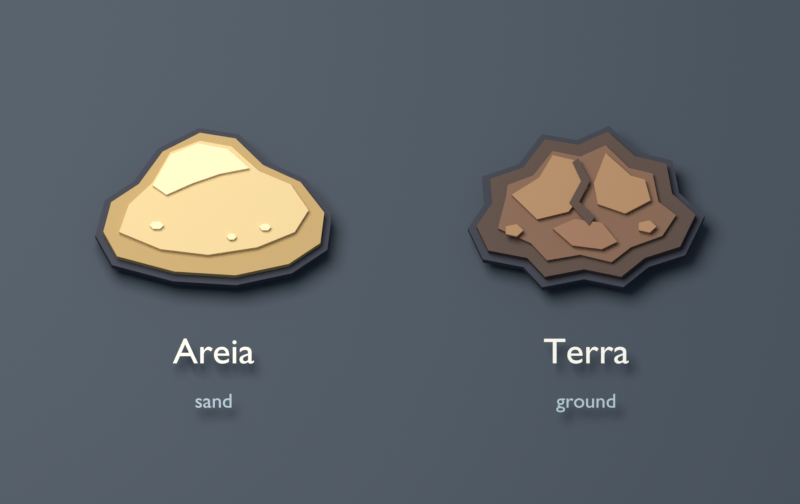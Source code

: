 # Source: areia-e-terra.blend  (saved by Blender 5.3.31; exported with 4.5.12 LTS)
import bpy
from mathutils import Matrix  # noqa: F401  (used for matrix-valued properties, if any)

bpy.ops.wm.read_factory_settings(use_empty=True)
scene = bpy.context.scene
scene.name = 'Scene'

# ---- collections
col_soil_icons = bpy.data.collections.new('Soil_Icons'); scene.collection.children.link(col_soil_icons)
col_sand = bpy.data.collections.new('sand'); col_soil_icons.children.link(col_sand)
col_ground = bpy.data.collections.new('ground'); col_soil_icons.children.link(col_ground)
col_presentation = bpy.data.collections.new('Presentation'); scene.collection.children.link(col_presentation)

# ---- materials (node trees are filled in below, after node groups)
mat_sand_1e2230 = bpy.data.materials.new('sand_1E2230')
mat_sand_1e2230.diffuse_color = (0.01298, 0.016, 0.02956, 1.0)
mat_sand_b99759 = bpy.data.materials.new('sand_B99759')
mat_sand_b99759.diffuse_color = (0.4851, 0.3095, 0.0999, 1.0)
mat_sand_dfc184 = bpy.data.materials.new('sand_DFC184')
mat_sand_dfc184.diffuse_color = (0.7379, 0.5333, 0.2307, 1.0)
mat_sand_f3deaa = bpy.data.materials.new('sand_F3DEAA')
mat_sand_f3deaa.diffuse_color = (0.8963, 0.7305, 0.402, 1.0)
mat_ground_1e2230 = bpy.data.materials.new('ground_1E2230')
mat_ground_1e2230.diffuse_color = (0.01298, 0.016, 0.02956, 1.0)
mat_ground_4a3323 = bpy.data.materials.new('ground_4A3323')
mat_ground_4a3323.diffuse_color = (0.06848, 0.0331, 0.01681, 1.0)
mat_ground_795439 = bpy.data.materials.new('ground_795439')
mat_ground_795439.diffuse_color = (0.1912, 0.08866, 0.04092, 1.0)
mat_ground_a67b50 = bpy.data.materials.new('ground_A67B50')
mat_ground_a67b50.diffuse_color = (0.3813, 0.1981, 0.08022, 1.0)
mat_ground_936746 = bpy.data.materials.new('ground_936746')
mat_ground_936746.diffuse_color = (0.2918, 0.1356, 0.06125, 1.0)
mat_presentation_303d48 = bpy.data.materials.new('Presentation_303D48')
mat_presentation_303d48.diffuse_color = (0.02956, 0.04667, 0.0648, 1.0)
mat_text = bpy.data.materials.new('Text')
mat_text.diffuse_color = (0.855, 0.807, 0.6867, 1.0)
mat_subtext = bpy.data.materials.new('Subtext')
mat_subtext.diffuse_color = (0.3813, 0.4793, 0.521, 1.0)

# ---- material node trees
mat_sand_1e2230.use_nodes = True; mat_sand_1e2230.node_tree.nodes.clear()
_N = mat_sand_1e2230.node_tree.nodes; _L = mat_sand_1e2230.node_tree.links
n0 = _N.new('ShaderNodeBsdfPrincipled'); n0.name = 'Principled BSDF'; n0.location = (-200, 100)
n0.inputs[0].default_value = (0.01298, 0.016, 0.02956, 1.0)
n0.inputs[2].default_value = 0.65
n0.inputs[10].default_value = 0.005
n1 = _N.new('ShaderNodeOutputMaterial'); n1.name = 'Material Output'; n1.location = (200, 100)
_L.new(n0.outputs[0], n1.inputs[0])
n1.is_active_output = True
mat_sand_b99759.use_nodes = True; mat_sand_b99759.node_tree.nodes.clear()
_N = mat_sand_b99759.node_tree.nodes; _L = mat_sand_b99759.node_tree.links
n0 = _N.new('ShaderNodeBsdfPrincipled'); n0.name = 'Principled BSDF'; n0.location = (-200, 100)
n0.inputs[0].default_value = (0.4851, 0.3095, 0.0999, 1.0)
n0.inputs[2].default_value = 0.65
n0.inputs[10].default_value = 0.005
n1 = _N.new('ShaderNodeOutputMaterial'); n1.name = 'Material Output'; n1.location = (200, 100)
_L.new(n0.outputs[0], n1.inputs[0])
n1.is_active_output = True
mat_sand_dfc184.use_nodes = True; mat_sand_dfc184.node_tree.nodes.clear()
_N = mat_sand_dfc184.node_tree.nodes; _L = mat_sand_dfc184.node_tree.links
n0 = _N.new('ShaderNodeBsdfPrincipled'); n0.name = 'Principled BSDF'; n0.location = (-200, 100)
n0.inputs[0].default_value = (0.7379, 0.5333, 0.2307, 1.0)
n0.inputs[2].default_value = 0.65
n0.inputs[10].default_value = 0.005
n1 = _N.new('ShaderNodeOutputMaterial'); n1.name = 'Material Output'; n1.location = (200, 100)
_L.new(n0.outputs[0], n1.inputs[0])
n1.is_active_output = True
mat_sand_f3deaa.use_nodes = True; mat_sand_f3deaa.node_tree.nodes.clear()
_N = mat_sand_f3deaa.node_tree.nodes; _L = mat_sand_f3deaa.node_tree.links
n0 = _N.new('ShaderNodeBsdfPrincipled'); n0.name = 'Principled BSDF'; n0.location = (-200, 100)
n0.inputs[0].default_value = (0.8963, 0.7305, 0.402, 1.0)
n0.inputs[2].default_value = 0.65
n0.inputs[10].default_value = 0.005
n1 = _N.new('ShaderNodeOutputMaterial'); n1.name = 'Material Output'; n1.location = (200, 100)
_L.new(n0.outputs[0], n1.inputs[0])
n1.is_active_output = True
mat_ground_1e2230.use_nodes = True; mat_ground_1e2230.node_tree.nodes.clear()
_N = mat_ground_1e2230.node_tree.nodes; _L = mat_ground_1e2230.node_tree.links
n0 = _N.new('ShaderNodeBsdfPrincipled'); n0.name = 'Principled BSDF'; n0.location = (-200, 100)
n0.inputs[0].default_value = (0.01298, 0.016, 0.02956, 1.0)
n0.inputs[2].default_value = 0.65
n0.inputs[10].default_value = 0.005
n1 = _N.new('ShaderNodeOutputMaterial'); n1.name = 'Material Output'; n1.location = (200, 100)
_L.new(n0.outputs[0], n1.inputs[0])
n1.is_active_output = True
mat_ground_4a3323.use_nodes = True; mat_ground_4a3323.node_tree.nodes.clear()
_N = mat_ground_4a3323.node_tree.nodes; _L = mat_ground_4a3323.node_tree.links
n0 = _N.new('ShaderNodeBsdfPrincipled'); n0.name = 'Principled BSDF'; n0.location = (-200, 100)
n0.inputs[0].default_value = (0.06848, 0.0331, 0.01681, 1.0)
n0.inputs[2].default_value = 0.65
n0.inputs[10].default_value = 0.005
n1 = _N.new('ShaderNodeOutputMaterial'); n1.name = 'Material Output'; n1.location = (200, 100)
_L.new(n0.outputs[0], n1.inputs[0])
n1.is_active_output = True
mat_ground_795439.use_nodes = True; mat_ground_795439.node_tree.nodes.clear()
_N = mat_ground_795439.node_tree.nodes; _L = mat_ground_795439.node_tree.links
n0 = _N.new('ShaderNodeBsdfPrincipled'); n0.name = 'Principled BSDF'; n0.location = (-200, 100)
n0.inputs[0].default_value = (0.1912, 0.08866, 0.04092, 1.0)
n0.inputs[2].default_value = 0.65
n0.inputs[10].default_value = 0.005
n1 = _N.new('ShaderNodeOutputMaterial'); n1.name = 'Material Output'; n1.location = (200, 100)
_L.new(n0.outputs[0], n1.inputs[0])
n1.is_active_output = True
mat_ground_a67b50.use_nodes = True; mat_ground_a67b50.node_tree.nodes.clear()
_N = mat_ground_a67b50.node_tree.nodes; _L = mat_ground_a67b50.node_tree.links
n0 = _N.new('ShaderNodeBsdfPrincipled'); n0.name = 'Principled BSDF'; n0.location = (-200, 100)
n0.inputs[0].default_value = (0.3813, 0.1981, 0.08022, 1.0)
n0.inputs[2].default_value = 0.65
n0.inputs[10].default_value = 0.005
n1 = _N.new('ShaderNodeOutputMaterial'); n1.name = 'Material Output'; n1.location = (200, 100)
_L.new(n0.outputs[0], n1.inputs[0])
n1.is_active_output = True
mat_ground_936746.use_nodes = True; mat_ground_936746.node_tree.nodes.clear()
_N = mat_ground_936746.node_tree.nodes; _L = mat_ground_936746.node_tree.links
n0 = _N.new('ShaderNodeBsdfPrincipled'); n0.name = 'Principled BSDF'; n0.location = (-200, 100)
n0.inputs[0].default_value = (0.2918, 0.1356, 0.06125, 1.0)
n0.inputs[2].default_value = 0.65
n0.inputs[10].default_value = 0.005
n1 = _N.new('ShaderNodeOutputMaterial'); n1.name = 'Material Output'; n1.location = (200, 100)
_L.new(n0.outputs[0], n1.inputs[0])
n1.is_active_output = True
mat_presentation_303d48.use_nodes = True; mat_presentation_303d48.node_tree.nodes.clear()
_N = mat_presentation_303d48.node_tree.nodes; _L = mat_presentation_303d48.node_tree.links
n0 = _N.new('ShaderNodeBsdfPrincipled'); n0.name = 'Principled BSDF'; n0.location = (-200, 100)
n0.inputs[0].default_value = (0.02956, 0.04667, 0.0648, 1.0)
n0.inputs[2].default_value = 0.65
n0.inputs[10].default_value = 0.005
n1 = _N.new('ShaderNodeOutputMaterial'); n1.name = 'Material Output'; n1.location = (200, 100)
_L.new(n0.outputs[0], n1.inputs[0])
n1.is_active_output = True
mat_text.use_nodes = True; mat_text.node_tree.nodes.clear()
_N = mat_text.node_tree.nodes; _L = mat_text.node_tree.links
n0 = _N.new('ShaderNodeBsdfPrincipled'); n0.name = 'Principled BSDF'; n0.location = (-200, 100)
n0.inputs[0].default_value = (0.855, 0.807, 0.6867, 1.0)
n0.inputs[2].default_value = 0.65
n0.inputs[10].default_value = 0.005
n1 = _N.new('ShaderNodeOutputMaterial'); n1.name = 'Material Output'; n1.location = (200, 100)
_L.new(n0.outputs[0], n1.inputs[0])
n1.is_active_output = True
mat_subtext.use_nodes = True; mat_subtext.node_tree.nodes.clear()
_N = mat_subtext.node_tree.nodes; _L = mat_subtext.node_tree.links
n0 = _N.new('ShaderNodeBsdfPrincipled'); n0.name = 'Principled BSDF'; n0.location = (-200, 100)
n0.inputs[0].default_value = (0.3813, 0.4793, 0.521, 1.0)
n0.inputs[2].default_value = 0.65
n0.inputs[10].default_value = 0.005
n1 = _N.new('ShaderNodeOutputMaterial'); n1.name = 'Material Output'; n1.location = (200, 100)
_L.new(n0.outputs[0], n1.inputs[0])
n1.is_active_output = True

# ---- world
world_studio_world = bpy.data.worlds.new('Studio_World'); scene.world = world_studio_world
world_studio_world.use_nodes = True; world_studio_world.node_tree.nodes.clear()
_N = world_studio_world.node_tree.nodes; _L = world_studio_world.node_tree.links
n0 = _N.new('ShaderNodeBackground'); n0.name = 'Background'; n0.location = (-200, 100)
n0.inputs[0].default_value = (0.3, 0.36, 0.46, 1.0)
n0.inputs[1].default_value = 0.7
n1 = _N.new('ShaderNodeOutputWorld'); n1.name = 'World Output'; n1.location = (200, 100)
_L.new(n0.outputs[0], n1.inputs[0])
n1.is_active_output = True

# ---- cameras
cam_camera = bpy.data.cameras.new('Camera')
cam_camera.type = 'ORTHO'
cam_camera.ortho_scale = 3.65

# ---- lights
light_softbox = bpy.data.lights.new('Softbox', 'AREA')
light_softbox.energy = 1100.0
light_softbox.shape = 'DISK'
light_softbox.size = 7.0

# ---- meshes
me_sand_outline = bpy.data.meshes.new('sand_outline')
me_sand_outline.from_pydata([(-0.1853, -0.354, 0.0), (0.1021, -0.3725, 0.0), (0.3563, -0.316, 0.0), (0.5184, -0.2046, 0.0), (0.54, -0.03162, 0.0), (0.4186, 0.1302, 0.0), (0.2454, 0.2123, 0.0), (0.1158, 0.3418, 0.0), (-0.06832, 0.3725, 0.0), (-0.2568, 0.2733, 0.0), (-0.3659, 0.1187, 0.0), (-0.4974, 0.02945, 0.0), (-0.54, -0.1355, 0.0), (-0.4637, -0.2771, 0.0), (-0.1853, -0.354, 0.055), (0.1021, -0.3725, 0.055), (0.3563, -0.316, 0.055), (0.5184, -0.2046, 0.055), (0.54, -0.03162, 0.055), (0.4186, 0.1302, 0.055), (0.2454, 0.2123, 0.055), (0.1158, 0.3418, 0.055), (-0.06832, 0.3725, 0.055), (-0.2568, 0.2733, 0.055), (-0.3659, 0.1187, 0.055), (-0.4974, 0.02945, 0.055), (-0.54, -0.1355, 0.055), (-0.4637, -0.2771, 0.055)], [], [(14, 15, 16, 17, 18, 19, 20, 21, 22, 23, 24, 25, 26, 27), (0, 1, 15, 14), (1, 2, 16, 15), (2, 3, 17, 16), (3, 4, 18, 17), (4, 5, 19, 18), (5, 6, 20, 19), (6, 7, 21, 20), (7, 8, 22, 21), (8, 9, 23, 22), (9, 10, 24, 23), (10, 11, 25, 24), (11, 12, 26, 25), (12, 13, 27, 26), (13, 0, 14, 27)])
me_sand_outline.materials.append(mat_sand_1e2230)
me_sand_outline.update()
me_sand_body = bpy.data.meshes.new('sand_body')
me_sand_body.from_pydata([(-0.1796, -0.3201, 0.035), (0.0994, -0.3381, 0.035), (0.3424, -0.2841, 0.035), (0.4864, -0.1851, 0.035), (0.5044, -0.04109, 0.035), (0.3964, 0.1029, 0.035), (0.2254, 0.1839, 0.035), (0.0994, 0.3099, 0.035), (-0.06259, 0.3369, 0.035), (-0.2336, 0.2469, 0.035), (-0.3416, 0.0939, 0.035), (-0.4675, 0.008407, 0.035), (-0.5035, -0.1311, 0.035), (-0.4405, -0.2481, 0.035), (-0.1796, -0.3201, 0.1), (0.0994, -0.3381, 0.1), (0.3424, -0.2841, 0.1), (0.4864, -0.1851, 0.1), (0.5044, -0.04109, 0.1), (0.3964, 0.1029, 0.1), (0.2254, 0.1839, 0.1), (0.0994, 0.3099, 0.1), (-0.06259, 0.3369, 0.1), (-0.2336, 0.2469, 0.1), (-0.3416, 0.0939, 0.1), (-0.4675, 0.008407, 0.1), (-0.5035, -0.1311, 0.1), (-0.4405, -0.2481, 0.1)], [], [(14, 15, 16, 17, 18, 19, 20, 21, 22, 23, 24, 25, 26, 27), (0, 1, 15, 14), (1, 2, 16, 15), (2, 3, 17, 16), (3, 4, 18, 17), (4, 5, 19, 18), (5, 6, 20, 19), (6, 7, 21, 20), (7, 8, 22, 21), (8, 9, 23, 22), (9, 10, 24, 23), (10, 11, 25, 24), (11, 12, 26, 25), (12, 13, 27, 26), (13, 0, 14, 27)])
me_sand_body.materials.append(mat_sand_b99759)
me_sand_body.update()
me_sand_sand_body = bpy.data.meshes.new('sand_sand_body')
me_sand_sand_body.from_pydata([(-0.2426, -0.2211, 0.1), (-0.02659, -0.2481, 0.1), (0.1984, -0.2121, 0.1), (0.3694, -0.1401, 0.1), (0.4324, -0.03659, 0.1), (0.3514, 0.0849, 0.1), (0.2074, 0.1479, 0.1), (0.0814, 0.2649, 0.1), (-0.06259, 0.2919, 0.1), (-0.1976, 0.2379, 0.1), (-0.2786, 0.0939, 0.1), (-0.3866, -0.009592, 0.1), (-0.4315, -0.1401, 0.1), (-0.2426, -0.2211, 0.125), (-0.02659, -0.2481, 0.125), (0.1984, -0.2121, 0.125), (0.3694, -0.1401, 0.125), (0.4324, -0.03659, 0.125), (0.3514, 0.0849, 0.125), (0.2074, 0.1479, 0.125), (0.0814, 0.2649, 0.125), (-0.06259, 0.2919, 0.125), (-0.1976, 0.2379, 0.125), (-0.2786, 0.0939, 0.125), (-0.3866, -0.009592, 0.125), (-0.4315, -0.1401, 0.125)], [], [(13, 14, 15, 16, 17, 18, 19, 20, 21, 22, 23, 24, 25), (0, 1, 14, 13), (1, 2, 15, 14), (2, 3, 16, 15), (3, 4, 17, 16), (4, 5, 18, 17), (5, 6, 19, 18), (6, 7, 20, 19), (7, 8, 21, 20), (8, 9, 22, 21), (9, 10, 23, 22), (10, 11, 24, 23), (11, 12, 25, 24), (12, 0, 13, 25)])
me_sand_sand_body.materials.append(mat_sand_dfc184)
me_sand_sand_body.update()
me_sand_grain = bpy.data.meshes.new('sand_grain')
me_sand_grain.from_pydata([(-0.2282, -0.1131, 0.13), (-0.2444, -0.09594, 0.13), (-0.2768, -0.09594, 0.13), (-0.293, -0.1131, 0.13), (-0.2768, -0.1302, 0.13), (-0.2444, -0.1302, 0.13), (-0.2282, -0.1131, 0.144), (-0.2444, -0.09594, 0.144), (-0.2768, -0.09594, 0.144), (-0.293, -0.1131, 0.144), (-0.2768, -0.1302, 0.144), (-0.2444, -0.1302, 0.144), (0.2614, -0.1221, 0.13), (0.2479, -0.1073, 0.13), (0.2209, -0.1073, 0.13), (0.2074, -0.1221, 0.13), (0.2209, -0.1369, 0.13), (0.2479, -0.1369, 0.13), (0.2614, -0.1221, 0.144), (0.2479, -0.1073, 0.144), (0.2209, -0.1073, 0.144), (0.2074, -0.1221, 0.144), (0.2209, -0.1369, 0.144), (0.2479, -0.1369, 0.144), (0.1039, -0.1671, 0.13), (0.09265, -0.153, 0.13), (0.07015, -0.153, 0.13), (0.0589, -0.1671, 0.13), (0.07015, -0.1811, 0.13), (0.09265, -0.1811, 0.13), (0.1039, -0.1671, 0.144), (0.09265, -0.153, 0.144), (0.07015, -0.153, 0.144), (0.0589, -0.1671, 0.144), (0.07015, -0.1811, 0.144), (0.09265, -0.1811, 0.144), (-0.2156, 0.0309, 0.128), (-0.09858, 0.0849, 0.128), (0.0274, 0.1299, 0.128), (0.1624, 0.1569, 0.128), (0.0634, 0.2469, 0.128), (-0.07159, 0.2739, 0.128), (-0.1976, 0.2199, 0.128), (-0.2786, 0.0759, 0.128), (-0.2156, 0.0309, 0.146), (-0.09858, 0.0849, 0.146), (0.0274, 0.1299, 0.146), (0.1624, 0.1569, 0.146), (0.0634, 0.2469, 0.146), (-0.07159, 0.2739, 0.146), (-0.1976, 0.2199, 0.146), (-0.2786, 0.0759, 0.146)], [], [(6, 7, 8, 9, 10, 11), (0, 1, 7, 6), (1, 2, 8, 7), (2, 3, 9, 8), (3, 4, 10, 9), (4, 5, 11, 10), (5, 0, 6, 11), (18, 19, 20, 21, 22, 23), (12, 13, 19, 18), (13, 14, 20, 19), (14, 15, 21, 20), (15, 16, 22, 21), (16, 17, 23, 22), (17, 12, 18, 23), (30, 31, 32, 33, 34, 35), (24, 25, 31, 30), (25, 26, 32, 31), (26, 27, 33, 32), (27, 28, 34, 33), (28, 29, 35, 34), (29, 24, 30, 35), (44, 45, 46, 47, 48, 49, 50, 51), (36, 37, 45, 44), (37, 38, 46, 45), (38, 39, 47, 46), (39, 40, 48, 47), (40, 41, 49, 48), (41, 42, 50, 49), (42, 43, 51, 50), (43, 36, 44, 51)])
me_sand_grain.materials.append(mat_sand_f3deaa)
me_sand_grain.update()
me_ground_outline = bpy.data.meshes.new('ground_outline')
me_ground_outline.from_pydata([(-0.2868, -0.2872, 0.0), (-0.2011, -0.3824, 0.0), (-0.01039, -0.3443, 0.0), (0.1685, -0.382, 0.0), (0.2834, -0.2863, 0.0), (0.4518, -0.2301, 0.0), (0.54, -0.04263, 0.0), (0.4228, 0.0648, 0.0), (0.3941, 0.2179, 0.0), (0.2386, 0.2568, 0.0), (0.1033, 0.3824, 0.0), (-0.04164, 0.3148, 0.0), (-0.2036, 0.3434, 0.0), (-0.3081, 0.2009, 0.0), (-0.4746, 0.1422, 0.0), (-0.4645, 0.01187, 0.0), (-0.54, -0.1013, 0.0), (-0.4712, -0.2503, 0.0), (-0.2868, -0.2872, 0.055), (-0.2011, -0.3824, 0.055), (-0.01039, -0.3443, 0.055), (0.1685, -0.382, 0.055), (0.2834, -0.2863, 0.055), (0.4518, -0.2301, 0.055), (0.54, -0.04263, 0.055), (0.4228, 0.0648, 0.055), (0.3941, 0.2179, 0.055), (0.2386, 0.2568, 0.055), (0.1033, 0.3824, 0.055), (-0.04164, 0.3148, 0.055), (-0.2036, 0.3434, 0.055), (-0.3081, 0.2009, 0.055), (-0.4746, 0.1422, 0.055), (-0.4645, 0.01187, 0.055), (-0.54, -0.1013, 0.055), (-0.4712, -0.2503, 0.055)], [], [(18, 19, 20, 21, 22, 23, 24, 25, 26, 27, 28, 29, 30, 31, 32, 33, 34, 35), (0, 1, 19, 18), (1, 2, 20, 19), (2, 3, 21, 20), (3, 4, 22, 21), (4, 5, 23, 22), (5, 6, 24, 23), (6, 7, 25, 24), (7, 8, 26, 25), (8, 9, 27, 26), (9, 10, 28, 27), (10, 11, 29, 28), (11, 12, 30, 29), (12, 13, 31, 30), (13, 14, 32, 31), (14, 15, 33, 32), (15, 16, 34, 33), (16, 17, 35, 34), (17, 0, 18, 35)])
me_ground_outline.materials.append(mat_ground_1e2230)
me_ground_outline.update()
me_ground_body = bpy.data.meshes.new('ground_body')
me_ground_body.from_pydata([(-0.2691, -0.2561, 0.035), (-0.1888, -0.3454, 0.035), (-0.01021, -0.3097, 0.035), (0.1594, -0.3454, 0.035), (0.2666, -0.2561, 0.035), (0.4273, -0.2025, 0.035), (0.4987, -0.05078, 0.035), (0.3915, 0.04743, 0.035), (0.3648, 0.1903, 0.035), (0.2219, 0.226, 0.035), (0.09692, 0.342, 0.035), (-0.03699, 0.2796, 0.035), (-0.1888, 0.3063, 0.035), (-0.287, 0.1724, 0.035), (-0.4387, 0.1189, 0.035), (-0.4298, 0.002791, 0.035), (-0.5012, -0.1043, 0.035), (-0.4477, -0.2204, 0.035), (-0.2691, -0.2561, 0.1), (-0.1888, -0.3454, 0.1), (-0.01021, -0.3097, 0.1), (0.1594, -0.3454, 0.1), (0.2666, -0.2561, 0.1), (0.4273, -0.2025, 0.1), (0.4987, -0.05078, 0.1), (0.3915, 0.04743, 0.1), (0.3648, 0.1903, 0.1), (0.2219, 0.226, 0.1), (0.09692, 0.342, 0.1), (-0.03699, 0.2796, 0.1), (-0.1888, 0.3063, 0.1), (-0.287, 0.1724, 0.1), (-0.4387, 0.1189, 0.1), (-0.4298, 0.002791, 0.1), (-0.5012, -0.1043, 0.1), (-0.4477, -0.2204, 0.1), (-0.06378, 0.1813, 0.151), (-0.0236, 0.09207, 0.151), (-0.07717, -0.0106, 0.151), (0.01211, -0.1177, 0.151), (0.03889, -0.07756, 0.151), (-0.03253, -0.006136, 0.151), (0.01657, 0.09207, 0.151), (-0.03699, 0.1992, 0.151), (-0.06378, 0.1813, 0.16), (-0.0236, 0.09207, 0.16), (-0.07717, -0.0106, 0.16), (0.01211, -0.1177, 0.16), (0.03889, -0.07756, 0.16), (-0.03253, -0.006136, 0.16), (0.01657, 0.09207, 0.16), (-0.03699, 0.1992, 0.16)], [], [(18, 19, 20, 21, 22, 23, 24, 25, 26, 27, 28, 29, 30, 31, 32, 33, 34, 35), (0, 1, 19, 18), (1, 2, 20, 19), (2, 3, 21, 20), (3, 4, 22, 21), (4, 5, 23, 22), (5, 6, 24, 23), (6, 7, 25, 24), (7, 8, 26, 25), (8, 9, 27, 26), (9, 10, 28, 27), (10, 11, 29, 28), (11, 12, 30, 29), (12, 13, 31, 30), (13, 14, 32, 31), (14, 15, 33, 32), (15, 16, 34, 33), (16, 17, 35, 34), (17, 0, 18, 35), (44, 45, 46, 47, 48, 49, 50, 51), (36, 37, 45, 44), (37, 38, 46, 45), (38, 39, 47, 46), (39, 40, 48, 47), (40, 41, 49, 48), (41, 42, 50, 49), (42, 43, 51, 50), (43, 36, 44, 51)])
me_ground_body.materials.append(mat_ground_4a3323)
me_ground_body.update()
me_ground_earth_body = bpy.data.meshes.new('ground_earth_body')
me_ground_earth_body.from_pydata([(-0.2513, -0.1936, 0.1), (-0.1798, -0.274, 0.1), (-0.02807, -0.2472, 0.1), (0.1148, -0.2829, 0.1), (0.2041, -0.2115, 0.1), (0.3469, -0.1579, 0.1), (0.4094, -0.0597, 0.1), (0.329, 0.002791, 0.1), (0.3023, 0.1367, 0.1), (0.1951, 0.1635, 0.1), (0.088, 0.2706, 0.1), (-0.02807, 0.2171, 0.1), (-0.1531, 0.2438, 0.1), (-0.2423, 0.1278, 0.1), (-0.3584, 0.08314, 0.1), (-0.3673, 0.02065, 0.1), (-0.403, -0.1222, 0.1), (-0.2513, -0.1936, 0.124), (-0.1798, -0.274, 0.124), (-0.02807, -0.2472, 0.124), (0.1148, -0.2829, 0.124), (0.2041, -0.2115, 0.124), (0.3469, -0.1579, 0.124), (0.4094, -0.0597, 0.124), (0.329, 0.002791, 0.124), (0.3023, 0.1367, 0.124), (0.1951, 0.1635, 0.124), (0.088, 0.2706, 0.124), (-0.02807, 0.2171, 0.124), (-0.1531, 0.2438, 0.124), (-0.2423, 0.1278, 0.124), (-0.3584, 0.08314, 0.124), (-0.3673, 0.02065, 0.124), (-0.403, -0.1222, 0.124)], [], [(17, 18, 19, 20, 21, 22, 23, 24, 25, 26, 27, 28, 29, 30, 31, 32, 33), (0, 1, 18, 17), (1, 2, 19, 18), (2, 3, 20, 19), (3, 4, 21, 20), (4, 5, 22, 21), (5, 6, 23, 22), (6, 7, 24, 23), (7, 8, 25, 24), (8, 9, 26, 25), (9, 10, 27, 26), (10, 11, 28, 27), (11, 12, 29, 28), (12, 13, 30, 29), (13, 14, 31, 30), (14, 15, 32, 31), (15, 16, 33, 32), (16, 0, 17, 33)])
me_ground_earth_body.materials.append(mat_ground_795439)
me_ground_earth_body.update()
me_ground_large_clod = bpy.data.meshes.new('ground_large_clod')
me_ground_large_clod.from_pydata([(-0.2245, -0.08649, 0.126), (-0.08163, -0.05078, 0.126), (0.007645, 0.06529, 0.126), (-0.04592, 0.1903, 0.126), (-0.1531, 0.2171, 0.126), (-0.2156, 0.1099, 0.126), (-0.3405, 0.02957, 0.126), (-0.2245, -0.08649, 0.15), (-0.08163, -0.05078, 0.15), (0.007645, 0.06529, 0.15), (-0.04592, 0.1903, 0.15), (-0.1531, 0.2171, 0.15), (-0.2156, 0.1099, 0.15), (-0.3405, 0.02957, 0.15), (0.05228, -0.01506, 0.127), (0.1773, -0.0597, 0.127), (0.2933, 0.002791, 0.127), (0.2666, 0.101, 0.127), (0.2041, 0.1189, 0.127), (0.088, 0.226, 0.127), (0.03443, 0.08314, 0.127), (0.05228, -0.01506, 0.151), (0.1773, -0.0597, 0.151), (0.2933, 0.002791, 0.151), (0.2666, 0.101, 0.151), (0.2041, 0.1189, 0.151), (0.088, 0.226, 0.151), (0.03443, 0.08314, 0.151), (-0.287, -0.1401, 0.13), (-0.3178, -0.1112, 0.13), (-0.3677, -0.1222, 0.13), (-0.3677, -0.1579, 0.13), (-0.3178, -0.1689, 0.13), (-0.287, -0.1401, 0.155), (-0.3178, -0.1112, 0.155), (-0.3677, -0.1222, 0.155), (-0.3677, -0.1579, 0.155), (-0.3178, -0.1689, 0.155), (0.3201, -0.1222, 0.13), (0.2893, -0.09333, 0.13), (0.2394, -0.1044, 0.13), (0.2394, -0.14, 0.13), (0.2893, -0.1511, 0.13), (0.3201, -0.1222, 0.155), (0.2893, -0.09333, 0.155), (0.2394, -0.1044, 0.155), (0.2394, -0.14, 0.155), (0.2893, -0.1511, 0.155)], [], [(7, 8, 9, 10, 11, 12, 13), (0, 1, 8, 7), (1, 2, 9, 8), (2, 3, 10, 9), (3, 4, 11, 10), (4, 5, 12, 11), (5, 6, 13, 12), (6, 0, 7, 13), (21, 22, 23, 24, 25, 26, 27), (14, 15, 22, 21), (15, 16, 23, 22), (16, 17, 24, 23), (17, 18, 25, 24), (18, 19, 26, 25), (19, 20, 27, 26), (20, 14, 21, 27), (33, 34, 35, 36, 37), (28, 29, 34, 33), (29, 30, 35, 34), (30, 31, 36, 35), (31, 32, 37, 36), (32, 28, 33, 37), (43, 44, 45, 46, 47), (38, 39, 44, 43), (39, 40, 45, 44), (40, 41, 46, 45), (41, 42, 47, 46), (42, 38, 43, 47)])
me_ground_large_clod.materials.append(mat_ground_a67b50)
me_ground_large_clod.update()
me_ground_front_clod = bpy.data.meshes.new('ground_front_clod')
me_ground_front_clod.from_pydata([(-0.06378, -0.2115, 0.129), (0.07014, -0.2293, 0.129), (0.1416, -0.1936, 0.129), (0.07014, -0.1043, 0.129), (-0.05485, -0.08649, 0.129), (-0.1531, -0.1311, 0.129), (-0.06378, -0.2115, 0.153), (0.07014, -0.2293, 0.153), (0.1416, -0.1936, 0.153), (0.07014, -0.1043, 0.153), (-0.05485, -0.08649, 0.153), (-0.1531, -0.1311, 0.153)], [], [(6, 7, 8, 9, 10, 11), (0, 1, 7, 6), (1, 2, 8, 7), (2, 3, 9, 8), (3, 4, 10, 9), (4, 5, 11, 10), (5, 0, 6, 11)])
me_ground_front_clod.materials.append(mat_ground_936746)
me_ground_front_clod.update()
me_presentation_background = bpy.data.meshes.new('Presentation_background')
me_presentation_background.from_pydata([(-4.0, -3.0, -0.09), (4.0, -3.0, -0.09), (4.0, 3.0, -0.09), (-4.0, 3.0, -0.09), (-4.0, -3.0, -0.075), (4.0, -3.0, -0.075), (4.0, 3.0, -0.075), (-4.0, 3.0, -0.075)], [], [(3, 2, 1, 0), (4, 5, 6, 7), (0, 1, 5, 4), (1, 2, 6, 5), (2, 3, 7, 6), (3, 0, 4, 7)])
me_presentation_background.materials.append(mat_presentation_303d48)
me_presentation_background.update()

# ---- curves / text
txt_label = bpy.data.curves.new('Label', 'FONT')
txt_label.dimensions = '2D'
txt_label.body = 'Areia'
txt_label.materials.append(mat_text)
txt_label.align_x = 'CENTER'
txt_label.size = 0.17
txt_label_001 = bpy.data.curves.new('Label.001', 'FONT')
txt_label_001.dimensions = '2D'
txt_label_001.body = 'sand'
txt_label_001.materials.append(mat_subtext)
txt_label_001.align_x = 'CENTER'
txt_label_001.size = 0.095
txt_label_002 = bpy.data.curves.new('Label.002', 'FONT')
txt_label_002.dimensions = '2D'
txt_label_002.body = 'Terra'
txt_label_002.materials.append(mat_text)
txt_label_002.align_x = 'CENTER'
txt_label_002.size = 0.17
txt_label_003 = bpy.data.curves.new('Label.003', 'FONT')
txt_label_003.dimensions = '2D'
txt_label_003.body = 'ground'
txt_label_003.materials.append(mat_subtext)
txt_label_003.align_x = 'CENTER'
txt_label_003.size = 0.095

# ---- objects
ob_camera = bpy.data.objects.new('Camera', cam_camera)
ob_softbox = bpy.data.objects.new('Softbox', light_softbox)
ob_sand_root = bpy.data.objects.new('sand_root', None)
ob_sand_outline = bpy.data.objects.new('sand_outline', me_sand_outline)
ob_sand_body = bpy.data.objects.new('sand_body', me_sand_body)
ob_sand_sand_body = bpy.data.objects.new('sand_sand_body', me_sand_sand_body)
ob_sand_grain = bpy.data.objects.new('sand_grain', me_sand_grain)
ob_ground_root = bpy.data.objects.new('ground_root', None)
ob_ground_outline = bpy.data.objects.new('ground_outline', me_ground_outline)
ob_ground_body = bpy.data.objects.new('ground_body', me_ground_body)
ob_ground_earth_body = bpy.data.objects.new('ground_earth_body', me_ground_earth_body)
ob_ground_large_clod = bpy.data.objects.new('ground_large_clod', me_ground_large_clod)
ob_ground_front_clod = bpy.data.objects.new('ground_front_clod', me_ground_front_clod)
ob_presentation_background = bpy.data.objects.new('Presentation_background', me_presentation_background)
ob_label = bpy.data.objects.new('Label', txt_label)
ob_label_001 = bpy.data.objects.new('Label.001', txt_label_001)
ob_label_002 = bpy.data.objects.new('Label.002', txt_label_002)
ob_label_003 = bpy.data.objects.new('Label.003', txt_label_003)

# ---- transforms, parenting, visibility, modifiers, constraints
ob_camera.location = (0.0, -3.0, 10.0)
ob_camera.rotation_euler = (0.273, -0.0, 0.0)
ob_softbox.location = (-3.0, 2.0, 9.0)
ob_softbox.rotation_euler = (0.392, 6.958e-08, -2.204)
ob_sand_root.location = (-0.85, 0.0, 0.0)
ob_sand_root.empty_display_size = 0.3
ob_sand_outline.parent = ob_sand_root
ob_sand_outline.location = (0.0, 0.0, 0.0)
ob_sand_body.parent = ob_sand_root
ob_sand_body.location = (0.0, 0.0, 0.0)
ob_sand_sand_body.parent = ob_sand_root
ob_sand_sand_body.location = (0.0, 0.0, 0.0)
ob_sand_grain.parent = ob_sand_root
ob_sand_grain.location = (0.0, 0.0, 0.0)
ob_ground_root.location = (0.85, 0.0, 0.0)
ob_ground_root.empty_display_size = 0.3
ob_ground_outline.parent = ob_ground_root
ob_ground_outline.location = (0.0, 0.0, 0.0)
ob_ground_body.parent = ob_ground_root
ob_ground_body.location = (0.0, 0.0, 0.0)
ob_ground_earth_body.parent = ob_ground_root
ob_ground_earth_body.location = (0.0, 0.0, 0.0)
ob_ground_large_clod.parent = ob_ground_root
ob_ground_large_clod.location = (0.0, 0.0, 0.0)
ob_ground_front_clod.parent = ob_ground_root
ob_ground_front_clod.location = (0.0, 0.0, 0.0)
ob_presentation_background.location = (0.0, 0.0, 0.0)
ob_label.location = (-0.85, -0.73, 0.01)
ob_label_001.location = (-0.85, -0.94, 0.01)
ob_label_002.location = (0.85, -0.73, 0.01)
ob_label_003.location = (0.85, -0.94, 0.01)

# ---- collection membership
scene.collection.objects.link(ob_camera)
scene.collection.objects.link(ob_softbox)
col_sand.objects.link(ob_sand_root)
col_sand.objects.link(ob_sand_outline)
col_sand.objects.link(ob_sand_body)
col_sand.objects.link(ob_sand_sand_body)
col_sand.objects.link(ob_sand_grain)
col_ground.objects.link(ob_ground_root)
col_ground.objects.link(ob_ground_outline)
col_ground.objects.link(ob_ground_body)
col_ground.objects.link(ob_ground_earth_body)
col_ground.objects.link(ob_ground_large_clod)
col_ground.objects.link(ob_ground_front_clod)
col_presentation.objects.link(ob_presentation_background)
col_presentation.objects.link(ob_label)
col_presentation.objects.link(ob_label_001)
col_presentation.objects.link(ob_label_002)
col_presentation.objects.link(ob_label_003)

# ---- scene / render settings (as saved in the file)
scene.camera = ob_camera
scene.frame_start = 1; scene.frame_end = 250; scene.frame_set(1)
scene.render.engine = 'CYCLES'
scene.render.resolution_x = 1350
scene.render.resolution_y = 850
scene.render.bake_bias = 0.0
scene.render.bake_samples = 0
scene.render.compositor_device = 'GPU'
scene.cycles.samples = 32
scene.eevee.use_volume_custom_range = False
scene.eevee.fast_gi_thickness_near = 0.1
scene.eevee.fast_gi_thickness_far = 0.0
scene.eevee.ray_tracing_options.screen_trace_thickness = 0.1
scene.view_settings.view_transform = 'Standard'
bpy.context.view_layer.update()
